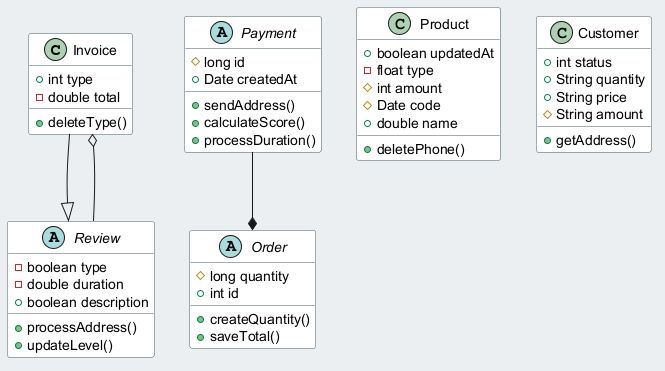

The diagram above was rendered by PlantUML. Its source (embedded in the PNG):
@startuml
skinparam backgroundColor #ECEFF1
skinparam classBackgroundColor #FFFFFF
skinparam classBorderColor #455A64
class Invoice {
  +int type
  -double total
  +deleteType()
}
abstract class Order {
  #long quantity
  +int id
  +createQuantity()
  +saveTotal()
}
class Product {
  +boolean updatedAt
  -float type
  #int amount
  #Date code
  +double name
  +deletePhone()
}
abstract class Payment {
  #long id
  +Date createdAt
  +sendAddress()
  +calculateScore()
  +processDuration()
}
class Customer {
  +int status
  +String quantity
  +String price
  #String amount
  +getAddress()
}
abstract class Review {
  -boolean type
  -double duration
  +boolean description
  +processAddress()
  +updateLevel()
}
Payment --* Order
Review --o Invoice
Invoice --|> Review
@enduml